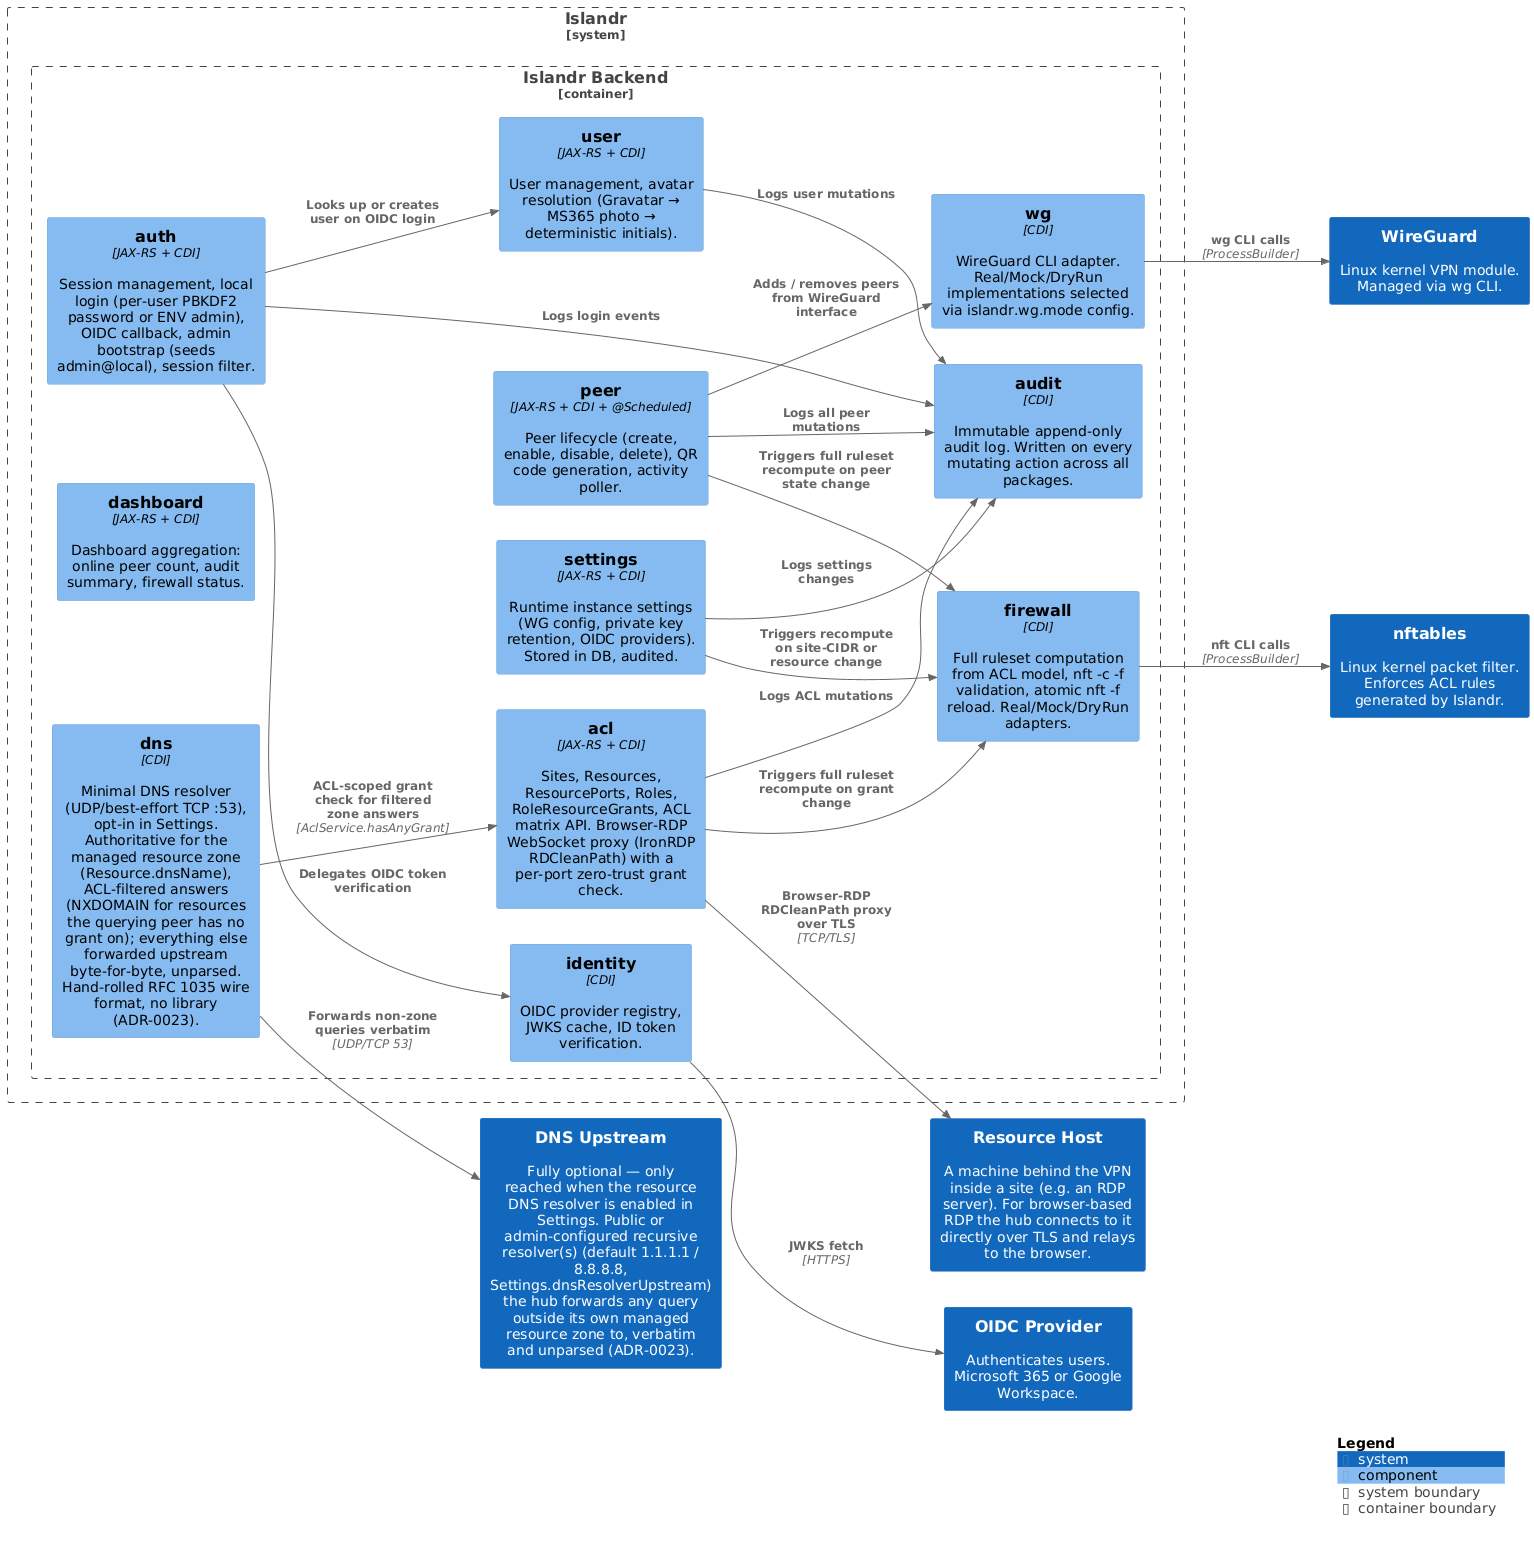

The diagram above was rendered by PlantUML. Its source (embedded in the PNG):
@startuml

set separator none
left to right direction

<style>
  root {
    BackgroundColor: #ffffff
    FontColor: #444444
  }
</style>

!include <C4/C4>
!include <C4/C4_Context>
!include <C4/C4_Component>

System(OIDCProvider, "OIDC Provider", $descr="Authenticates users. Microsoft 365 or Google Workspace.", $tags="", $link="")
System(WireGuard, "WireGuard", $descr="Linux kernel VPN module. Managed via wg CLI.", $tags="", $link="")
System(nftables, "nftables", $descr="Linux kernel packet filter. Enforces ACL rules generated by Islandr.", $tags="", $link="")
System(ResourceHost, "Resource Host", $descr="A machine behind the VPN inside a site (e.g. an RDP server). For browser-based RDP the hub connects to it directly over TLS and relays to the browser.", $tags="", $link="")
System(DNSUpstream, "DNS Upstream", $descr="Fully optional — only reached when the resource DNS resolver is enabled in Settings. Public or admin-configured recursive resolver(s) (default 1.1.1.1 / 8.8.8.8, Settings.dnsResolverUpstream) the hub forwards any query outside its own managed resource zone to, verbatim and unparsed (ADR-0023).", $tags="", $link="")

System_Boundary("Islandr_boundary", "Islandr", $tags="") {
  Container_Boundary("Islandr.IslandrBackend_boundary", "Islandr Backend", $tags="") {
    Component(Islandr.IslandrBackend.auth, "auth", $techn="JAX-RS + CDI", $descr="Session management, local login (per-user PBKDF2 password or ENV admin), OIDC callback, admin bootstrap (seeds admin@local), session filter.", $tags="", $link="")
    Component(Islandr.IslandrBackend.identity, "identity", $techn="CDI", $descr="OIDC provider registry, JWKS cache, ID token verification.", $tags="", $link="")
    Component(Islandr.IslandrBackend.peer, "peer", $techn="JAX-RS + CDI + @Scheduled", $descr="Peer lifecycle (create, enable, disable, delete), QR code generation, activity poller.", $tags="", $link="")
    Component(Islandr.IslandrBackend.acl, "acl", $techn="JAX-RS + CDI", $descr="Sites, Resources, ResourcePorts, Roles, RoleResourceGrants, ACL matrix API. Browser-RDP WebSocket proxy (IronRDP RDCleanPath) with a per-port zero-trust grant check.", $tags="", $link="")
    Component(Islandr.IslandrBackend.firewall, "firewall", $techn="CDI", $descr="Full ruleset computation from ACL model, nft -c -f validation, atomic nft -f reload. Real/Mock/DryRun adapters.", $tags="", $link="")
    Component(Islandr.IslandrBackend.wg, "wg", $techn="CDI", $descr="WireGuard CLI adapter. Real/Mock/DryRun implementations selected via islandr.wg.mode config.", $tags="", $link="")
    Component(Islandr.IslandrBackend.user, "user", $techn="JAX-RS + CDI", $descr="User management, avatar resolution (Gravatar → MS365 photo → deterministic initials).", $tags="", $link="")
    Component(Islandr.IslandrBackend.audit, "audit", $techn="CDI", $descr="Immutable append-only audit log. Written on every mutating action across all packages.", $tags="", $link="")
    Component(Islandr.IslandrBackend.settings, "settings", $techn="JAX-RS + CDI", $descr="Runtime instance settings (WG config, private key retention, OIDC providers). Stored in DB, audited.", $tags="", $link="")
    Component(Islandr.IslandrBackend.dashboard, "dashboard", $techn="JAX-RS + CDI", $descr="Dashboard aggregation: online peer count, audit summary, firewall status.", $tags="", $link="")
    Component(Islandr.IslandrBackend.dns, "dns", $techn="CDI", $descr="Minimal DNS resolver (UDP/best-effort TCP :53), opt-in in Settings. Authoritative for the managed resource zone (Resource.dnsName), ACL-filtered answers (NXDOMAIN for resources the querying peer has no grant on); everything else forwarded upstream byte-for-byte, unparsed. Hand-rolled RFC 1035 wire format, no library (ADR-0023).", $tags="", $link="")
  }

}

Rel(Islandr.IslandrBackend.auth, Islandr.IslandrBackend.identity, "Delegates OIDC token verification", $techn="", $tags="", $link="")
Rel(Islandr.IslandrBackend.auth, Islandr.IslandrBackend.user, "Looks up or creates user on OIDC login", $techn="", $tags="", $link="")
Rel(Islandr.IslandrBackend.auth, Islandr.IslandrBackend.audit, "Logs login events", $techn="", $tags="", $link="")
Rel(Islandr.IslandrBackend.peer, Islandr.IslandrBackend.wg, "Adds / removes peers from WireGuard interface", $techn="", $tags="", $link="")
Rel(Islandr.IslandrBackend.peer, Islandr.IslandrBackend.firewall, "Triggers full ruleset recompute on peer state change", $techn="", $tags="", $link="")
Rel(Islandr.IslandrBackend.peer, Islandr.IslandrBackend.audit, "Logs all peer mutations", $techn="", $tags="", $link="")
Rel(Islandr.IslandrBackend.acl, Islandr.IslandrBackend.firewall, "Triggers full ruleset recompute on grant change", $techn="", $tags="", $link="")
Rel(Islandr.IslandrBackend.acl, Islandr.IslandrBackend.audit, "Logs ACL mutations", $techn="", $tags="", $link="")
Rel(Islandr.IslandrBackend.acl, ResourceHost, "Browser-RDP RDCleanPath proxy over TLS", $techn="TCP/TLS", $tags="", $link="")
Rel(Islandr.IslandrBackend.user, Islandr.IslandrBackend.audit, "Logs user mutations", $techn="", $tags="", $link="")
Rel(Islandr.IslandrBackend.settings, Islandr.IslandrBackend.audit, "Logs settings changes", $techn="", $tags="", $link="")
Rel(Islandr.IslandrBackend.settings, Islandr.IslandrBackend.firewall, "Triggers recompute on site-CIDR or resource change", $techn="", $tags="", $link="")
Rel(Islandr.IslandrBackend.firewall, nftables, "nft CLI calls", $techn="ProcessBuilder", $tags="", $link="")
Rel(Islandr.IslandrBackend.wg, WireGuard, "wg CLI calls", $techn="ProcessBuilder", $tags="", $link="")
Rel(Islandr.IslandrBackend.identity, OIDCProvider, "JWKS fetch", $techn="HTTPS", $tags="", $link="")
Rel(Islandr.IslandrBackend.dns, Islandr.IslandrBackend.acl, "ACL-scoped grant check for filtered zone answers", $techn="AclService.hasAnyGrant", $tags="", $link="")
Rel(Islandr.IslandrBackend.dns, DNSUpstream, "Forwards non-zone queries verbatim", $techn="UDP/TCP 53", $tags="", $link="")

SHOW_LEGEND(true)
hide stereotypes
@enduml